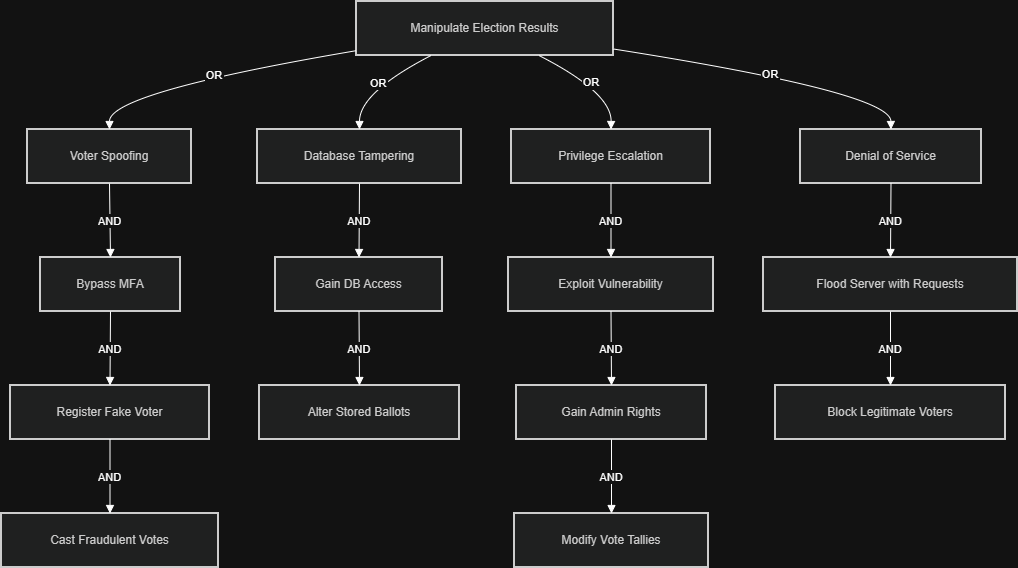

The diagram above was exported from draw.io. Its source (the exported page's mxGraphModel, read from the mxfile embedded in the PNG):
<mxGraphModel dx="2054" dy="1189" grid="1" gridSize="10" guides="1" tooltips="1" connect="1" arrows="1" fold="1" page="1" pageScale="1" pageWidth="850" pageHeight="1100" math="0" shadow="0">
  <root>
    <mxCell id="0" />
    <mxCell id="1" parent="0" />
    <mxCell id="XnRZBy4UMq0Ff5WGCVmQ-1" parent="1" style="whiteSpace=wrap;strokeWidth=2;fillColor=light-dark(#eeeeee,#1f2020);strokeColor=light-dark(#999999,#cccccc);fontColor=light-dark(#333333,#cccccc);" value="Manipulate Election Results" vertex="1">
      <mxGeometry height="54" width="257" x="375" y="20" as="geometry" />
    </mxCell>
    <mxCell id="XnRZBy4UMq0Ff5WGCVmQ-2" parent="1" style="whiteSpace=wrap;strokeWidth=2;fillColor=light-dark(#eeeeee,#1f2020);strokeColor=light-dark(#999999,#cccccc);fontColor=light-dark(#333333,#cccccc);" value="Voter Spoofing" vertex="1">
      <mxGeometry height="54" width="164" x="46" y="148" as="geometry" />
    </mxCell>
    <mxCell id="XnRZBy4UMq0Ff5WGCVmQ-3" parent="1" style="whiteSpace=wrap;strokeWidth=2;fillColor=light-dark(#eeeeee,#1f2020);strokeColor=light-dark(#999999,#cccccc);fontColor=light-dark(#333333,#cccccc);" value="Database Tampering" vertex="1">
      <mxGeometry height="54" width="204" x="276" y="148" as="geometry" />
    </mxCell>
    <mxCell id="XnRZBy4UMq0Ff5WGCVmQ-4" parent="1" style="whiteSpace=wrap;strokeWidth=2;fillColor=light-dark(#eeeeee,#1f2020);strokeColor=light-dark(#999999,#cccccc);fontColor=light-dark(#333333,#cccccc);" value="Privilege Escalation" vertex="1">
      <mxGeometry height="54" width="199" x="530" y="148" as="geometry" />
    </mxCell>
    <mxCell id="XnRZBy4UMq0Ff5WGCVmQ-5" parent="1" style="whiteSpace=wrap;strokeWidth=2;fillColor=light-dark(#eeeeee,#1f2020);strokeColor=light-dark(#999999,#cccccc);fontColor=light-dark(#333333,#cccccc);" value="Denial of Service" vertex="1">
      <mxGeometry height="54" width="181" x="819" y="148" as="geometry" />
    </mxCell>
    <mxCell id="XnRZBy4UMq0Ff5WGCVmQ-6" parent="1" style="whiteSpace=wrap;strokeWidth=2;fillColor=light-dark(#eeeeee,#1f2020);strokeColor=light-dark(#999999,#cccccc);fontColor=light-dark(#333333,#cccccc);" value="Bypass MFA" vertex="1">
      <mxGeometry height="54" width="140" x="59" y="276" as="geometry" />
    </mxCell>
    <mxCell id="XnRZBy4UMq0Ff5WGCVmQ-7" parent="1" style="whiteSpace=wrap;strokeWidth=2;fillColor=light-dark(#eeeeee,#1f2020);strokeColor=light-dark(#999999,#cccccc);fontColor=light-dark(#333333,#cccccc);" value="Register Fake Voter" vertex="1">
      <mxGeometry height="54" width="199" x="29" y="404" as="geometry" />
    </mxCell>
    <mxCell id="XnRZBy4UMq0Ff5WGCVmQ-8" parent="1" style="whiteSpace=wrap;strokeWidth=2;fillColor=light-dark(#eeeeee,#1f2020);strokeColor=light-dark(#999999,#cccccc);fontColor=light-dark(#333333,#cccccc);" value="Cast Fraudulent Votes" vertex="1">
      <mxGeometry height="54" width="217" x="20" y="532" as="geometry" />
    </mxCell>
    <mxCell id="XnRZBy4UMq0Ff5WGCVmQ-9" parent="1" style="whiteSpace=wrap;strokeWidth=2;fillColor=light-dark(#eeeeee,#1f2020);strokeColor=light-dark(#999999,#cccccc);fontColor=light-dark(#333333,#cccccc);" value="Gain DB Access" vertex="1">
      <mxGeometry height="54" width="167" x="294" y="276" as="geometry" />
    </mxCell>
    <mxCell id="XnRZBy4UMq0Ff5WGCVmQ-10" parent="1" style="whiteSpace=wrap;strokeWidth=2;fillColor=light-dark(#eeeeee,#1f2020);strokeColor=light-dark(#999999,#cccccc);fontColor=light-dark(#333333,#cccccc);" value="Alter Stored Ballots" vertex="1">
      <mxGeometry height="54" width="200" x="278" y="404" as="geometry" />
    </mxCell>
    <mxCell id="XnRZBy4UMq0Ff5WGCVmQ-11" parent="1" style="whiteSpace=wrap;strokeWidth=2;fillColor=light-dark(#eeeeee,#1f2020);strokeColor=light-dark(#999999,#cccccc);fontColor=light-dark(#333333,#cccccc);" value="Exploit Vulnerability" vertex="1">
      <mxGeometry height="54" width="205" x="527" y="276" as="geometry" />
    </mxCell>
    <mxCell id="XnRZBy4UMq0Ff5WGCVmQ-12" parent="1" style="whiteSpace=wrap;strokeWidth=2;fillColor=light-dark(#eeeeee,#1f2020);strokeColor=light-dark(#999999,#cccccc);fontColor=light-dark(#333333,#cccccc);" value="Gain Admin Rights" vertex="1">
      <mxGeometry height="54" width="190" x="535" y="404" as="geometry" />
    </mxCell>
    <mxCell id="XnRZBy4UMq0Ff5WGCVmQ-13" parent="1" style="whiteSpace=wrap;strokeWidth=2;fillColor=light-dark(#eeeeee,#1f2020);strokeColor=light-dark(#999999,#cccccc);fontColor=light-dark(#333333,#cccccc);" value="Modify Vote Tallies" vertex="1">
      <mxGeometry height="54" width="194" x="533" y="532" as="geometry" />
    </mxCell>
    <mxCell id="XnRZBy4UMq0Ff5WGCVmQ-14" parent="1" style="whiteSpace=wrap;strokeWidth=2;fillColor=light-dark(#eeeeee,#1f2020);strokeColor=light-dark(#999999,#cccccc);fontColor=light-dark(#333333,#cccccc);" value="Flood Server with Requests" vertex="1">
      <mxGeometry height="54" width="254" x="782" y="276" as="geometry" />
    </mxCell>
    <mxCell id="XnRZBy4UMq0Ff5WGCVmQ-15" parent="1" style="whiteSpace=wrap;strokeWidth=2;fillColor=light-dark(#eeeeee,#1f2020);strokeColor=light-dark(#999999,#cccccc);fontColor=light-dark(#333333,#cccccc);" value="Block Legitimate Voters" vertex="1">
      <mxGeometry height="54" width="230" x="794" y="404" as="geometry" />
    </mxCell>
    <mxCell id="XnRZBy4UMq0Ff5WGCVmQ-16" edge="1" parent="1" source="XnRZBy4UMq0Ff5WGCVmQ-1" style="curved=1;startArrow=none;endArrow=block;exitX=0;exitY=0.91;entryX=0.5;entryY=0;rounded=0;" target="XnRZBy4UMq0Ff5WGCVmQ-2" value="OR">
      <mxGeometry relative="1" as="geometry">
        <Array as="points">
          <mxPoint x="128" y="111" />
        </Array>
      </mxGeometry>
    </mxCell>
    <mxCell id="XnRZBy4UMq0Ff5WGCVmQ-17" edge="1" parent="1" source="XnRZBy4UMq0Ff5WGCVmQ-1" style="curved=1;startArrow=none;endArrow=block;exitX=0.29;exitY=1;entryX=0.5;entryY=0;rounded=0;" target="XnRZBy4UMq0Ff5WGCVmQ-3" value="OR">
      <mxGeometry relative="1" as="geometry">
        <Array as="points">
          <mxPoint x="378" y="111" />
        </Array>
      </mxGeometry>
    </mxCell>
    <mxCell id="XnRZBy4UMq0Ff5WGCVmQ-18" edge="1" parent="1" source="XnRZBy4UMq0Ff5WGCVmQ-1" style="curved=1;startArrow=none;endArrow=block;exitX=0.71;exitY=1;entryX=0.5;entryY=0;rounded=0;" target="XnRZBy4UMq0Ff5WGCVmQ-4" value="OR">
      <mxGeometry relative="1" as="geometry">
        <Array as="points">
          <mxPoint x="630" y="111" />
        </Array>
      </mxGeometry>
    </mxCell>
    <mxCell id="XnRZBy4UMq0Ff5WGCVmQ-19" edge="1" parent="1" source="XnRZBy4UMq0Ff5WGCVmQ-1" style="curved=1;startArrow=none;endArrow=block;exitX=1;exitY=0.88;entryX=0.5;entryY=0;rounded=0;" target="XnRZBy4UMq0Ff5WGCVmQ-5" value="OR">
      <mxGeometry relative="1" as="geometry">
        <Array as="points">
          <mxPoint x="909" y="111" />
        </Array>
      </mxGeometry>
    </mxCell>
    <mxCell id="XnRZBy4UMq0Ff5WGCVmQ-20" edge="1" parent="1" source="XnRZBy4UMq0Ff5WGCVmQ-2" style="curved=1;startArrow=none;endArrow=block;exitX=0.5;exitY=1;entryX=0.5;entryY=0;rounded=0;" target="XnRZBy4UMq0Ff5WGCVmQ-6" value="AND">
      <mxGeometry relative="1" as="geometry">
        <Array as="points" />
      </mxGeometry>
    </mxCell>
    <mxCell id="XnRZBy4UMq0Ff5WGCVmQ-21" edge="1" parent="1" source="XnRZBy4UMq0Ff5WGCVmQ-6" style="curved=1;startArrow=none;endArrow=block;exitX=0.5;exitY=1;entryX=0.5;entryY=0;rounded=0;" target="XnRZBy4UMq0Ff5WGCVmQ-7" value="AND">
      <mxGeometry relative="1" as="geometry">
        <Array as="points" />
      </mxGeometry>
    </mxCell>
    <mxCell id="XnRZBy4UMq0Ff5WGCVmQ-22" edge="1" parent="1" source="XnRZBy4UMq0Ff5WGCVmQ-7" style="curved=1;startArrow=none;endArrow=block;exitX=0.5;exitY=1;entryX=0.5;entryY=0;rounded=0;" target="XnRZBy4UMq0Ff5WGCVmQ-8" value="AND">
      <mxGeometry relative="1" as="geometry">
        <Array as="points" />
      </mxGeometry>
    </mxCell>
    <mxCell id="XnRZBy4UMq0Ff5WGCVmQ-23" edge="1" parent="1" source="XnRZBy4UMq0Ff5WGCVmQ-3" style="curved=1;startArrow=none;endArrow=block;exitX=0.5;exitY=1;entryX=0.5;entryY=0;rounded=0;" target="XnRZBy4UMq0Ff5WGCVmQ-9" value="AND">
      <mxGeometry relative="1" as="geometry">
        <Array as="points" />
      </mxGeometry>
    </mxCell>
    <mxCell id="XnRZBy4UMq0Ff5WGCVmQ-24" edge="1" parent="1" source="XnRZBy4UMq0Ff5WGCVmQ-9" style="curved=1;startArrow=none;endArrow=block;exitX=0.5;exitY=1;entryX=0.5;entryY=0;rounded=0;" target="XnRZBy4UMq0Ff5WGCVmQ-10" value="AND">
      <mxGeometry relative="1" as="geometry">
        <Array as="points" />
      </mxGeometry>
    </mxCell>
    <mxCell id="XnRZBy4UMq0Ff5WGCVmQ-25" edge="1" parent="1" source="XnRZBy4UMq0Ff5WGCVmQ-4" style="curved=1;startArrow=none;endArrow=block;exitX=0.5;exitY=1;entryX=0.5;entryY=0;rounded=0;" target="XnRZBy4UMq0Ff5WGCVmQ-11" value="AND">
      <mxGeometry relative="1" as="geometry">
        <Array as="points" />
      </mxGeometry>
    </mxCell>
    <mxCell id="XnRZBy4UMq0Ff5WGCVmQ-26" edge="1" parent="1" source="XnRZBy4UMq0Ff5WGCVmQ-11" style="curved=1;startArrow=none;endArrow=block;exitX=0.5;exitY=1;entryX=0.5;entryY=0;rounded=0;" target="XnRZBy4UMq0Ff5WGCVmQ-12" value="AND">
      <mxGeometry relative="1" as="geometry">
        <Array as="points" />
      </mxGeometry>
    </mxCell>
    <mxCell id="XnRZBy4UMq0Ff5WGCVmQ-27" edge="1" parent="1" source="XnRZBy4UMq0Ff5WGCVmQ-12" style="curved=1;startArrow=none;endArrow=block;exitX=0.5;exitY=1;entryX=0.5;entryY=0;rounded=0;" target="XnRZBy4UMq0Ff5WGCVmQ-13" value="AND">
      <mxGeometry relative="1" as="geometry">
        <Array as="points" />
      </mxGeometry>
    </mxCell>
    <mxCell id="XnRZBy4UMq0Ff5WGCVmQ-28" edge="1" parent="1" source="XnRZBy4UMq0Ff5WGCVmQ-5" style="curved=1;startArrow=none;endArrow=block;exitX=0.5;exitY=1;entryX=0.5;entryY=0;rounded=0;" target="XnRZBy4UMq0Ff5WGCVmQ-14" value="AND">
      <mxGeometry relative="1" as="geometry">
        <Array as="points" />
      </mxGeometry>
    </mxCell>
    <mxCell id="XnRZBy4UMq0Ff5WGCVmQ-29" edge="1" parent="1" source="XnRZBy4UMq0Ff5WGCVmQ-14" style="curved=1;startArrow=none;endArrow=block;exitX=0.5;exitY=1;entryX=0.5;entryY=0;rounded=0;" target="XnRZBy4UMq0Ff5WGCVmQ-15" value="AND">
      <mxGeometry relative="1" as="geometry">
        <Array as="points" />
      </mxGeometry>
    </mxCell>
  </root>
</mxGraphModel>